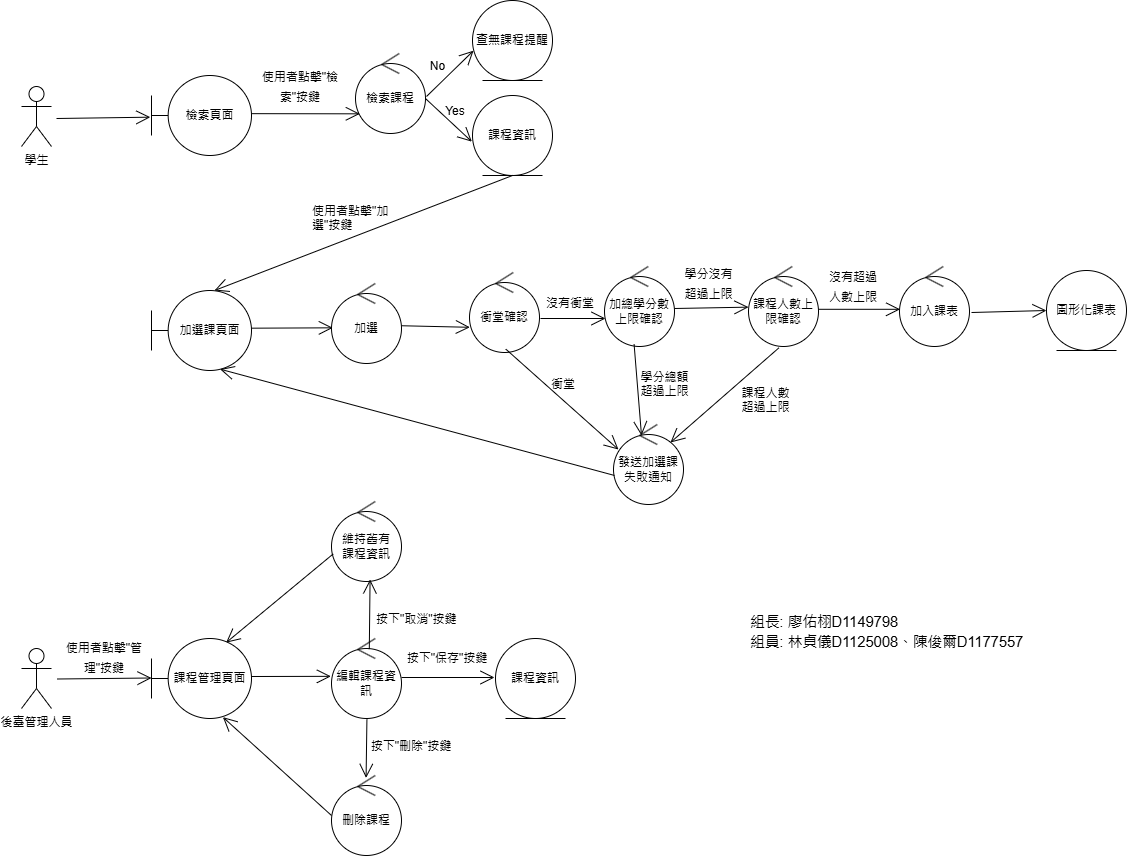

The diagram above was exported from draw.io. Its source (the exported page's mxGraphModel, read from the mxfile embedded in the PNG):
<mxGraphModel dx="2012" dy="1112" grid="0" gridSize="10" guides="1" tooltips="1" connect="1" arrows="1" fold="1" page="0" pageScale="1" pageWidth="827" pageHeight="1169" math="0" shadow="0">
  <root>
    <mxCell id="0" />
    <mxCell id="1" parent="0" />
    <mxCell id="SrImJ69JPVIR_imAEgO0-2" value="檢索課程" style="ellipse;shape=umlControl;whiteSpace=wrap;html=1;" parent="1" vertex="1">
      <mxGeometry x="-66" y="36" width="70" height="80" as="geometry" />
    </mxCell>
    <mxCell id="SrImJ69JPVIR_imAEgO0-4" value="加選課頁面" style="shape=umlBoundary;whiteSpace=wrap;html=1;" parent="1" vertex="1">
      <mxGeometry x="-270" y="273" width="100" height="80" as="geometry" />
    </mxCell>
    <mxCell id="SrImJ69JPVIR_imAEgO0-5" value="學生" style="shape=umlActor;verticalLabelPosition=bottom;verticalAlign=top;html=1;" parent="1" vertex="1">
      <mxGeometry x="-400" y="69" width="30" height="60" as="geometry" />
    </mxCell>
    <mxCell id="SrImJ69JPVIR_imAEgO0-7" value="檢索頁面" style="shape=umlBoundary;whiteSpace=wrap;html=1;" parent="1" vertex="1">
      <mxGeometry x="-270" y="58" width="100" height="80" as="geometry" />
    </mxCell>
    <mxCell id="9lWrpdVmAxg2RKQtMEYe-1" value="查無課程提醒" style="ellipse;shape=umlEntity;whiteSpace=wrap;html=1;" parent="1" vertex="1">
      <mxGeometry x="51" y="-17" width="80" height="80" as="geometry" />
    </mxCell>
    <mxCell id="9lWrpdVmAxg2RKQtMEYe-2" value="課程資訊" style="ellipse;shape=umlEntity;whiteSpace=wrap;html=1;" parent="1" vertex="1">
      <mxGeometry x="51" y="78" width="80" height="80" as="geometry" />
    </mxCell>
    <mxCell id="9lWrpdVmAxg2RKQtMEYe-3" value="圖形化課表" style="ellipse;shape=umlEntity;whiteSpace=wrap;html=1;" parent="1" vertex="1">
      <mxGeometry x="625" y="253" width="80" height="80" as="geometry" />
    </mxCell>
    <mxCell id="SrImJ69JPVIR_imAEgO0-8" value="" style="endArrow=open;endFill=1;endSize=12;html=1;rounded=0;fontSize=12;curved=1;entryX=-0.012;entryY=0.521;entryDx=0;entryDy=0;entryPerimeter=0;" parent="1" target="SrImJ69JPVIR_imAEgO0-7" edge="1">
      <mxGeometry width="160" relative="1" as="geometry">
        <mxPoint x="-365" y="101" as="sourcePoint" />
        <mxPoint x="-175" y="226" as="targetPoint" />
      </mxGeometry>
    </mxCell>
    <mxCell id="SrImJ69JPVIR_imAEgO0-11" value="" style="endArrow=open;endFill=1;endSize=12;html=1;rounded=0;fontSize=12;curved=1;entryX=0.062;entryY=0.754;entryDx=0;entryDy=0;entryPerimeter=0;exitX=1.002;exitY=0.477;exitDx=0;exitDy=0;exitPerimeter=0;" parent="1" source="SrImJ69JPVIR_imAEgO0-7" target="SrImJ69JPVIR_imAEgO0-2" edge="1">
      <mxGeometry width="160" relative="1" as="geometry">
        <mxPoint x="-98" y="223" as="sourcePoint" />
        <mxPoint x="24" y="127" as="targetPoint" />
      </mxGeometry>
    </mxCell>
    <mxCell id="9lWrpdVmAxg2RKQtMEYe-6" value="" style="endArrow=open;endFill=1;endSize=12;html=1;rounded=0;fontSize=12;curved=1;exitX=1.014;exitY=0.575;exitDx=0;exitDy=0;exitPerimeter=0;entryX=0.014;entryY=0.65;entryDx=0;entryDy=0;entryPerimeter=0;" parent="1" source="9lWrpdVmAxg2RKQtMEYe-17" target="9lWrpdVmAxg2RKQtMEYe-18" edge="1">
      <mxGeometry width="160" relative="1" as="geometry">
        <mxPoint x="73" y="-209" as="sourcePoint" />
        <mxPoint x="154" y="352" as="targetPoint" />
      </mxGeometry>
    </mxCell>
    <mxCell id="SrImJ69JPVIR_imAEgO0-12" value="" style="endArrow=open;endFill=1;endSize=12;html=1;rounded=0;fontSize=12;curved=1;entryX=-0.008;entryY=0.577;entryDx=0;entryDy=0;entryPerimeter=0;exitX=1;exitY=0.563;exitDx=0;exitDy=0;exitPerimeter=0;" parent="1" source="SrImJ69JPVIR_imAEgO0-2" target="9lWrpdVmAxg2RKQtMEYe-2" edge="1">
      <mxGeometry width="160" relative="1" as="geometry">
        <mxPoint x="89" y="143" as="sourcePoint" />
        <mxPoint x="211" y="47" as="targetPoint" />
      </mxGeometry>
    </mxCell>
    <mxCell id="9lWrpdVmAxg2RKQtMEYe-10" value="" style="endArrow=open;endFill=1;endSize=12;html=1;rounded=0;fontSize=12;curved=1;exitX=1;exitY=0.535;exitDx=0;exitDy=0;exitPerimeter=0;entryX=0.008;entryY=0.535;entryDx=0;entryDy=0;entryPerimeter=0;" parent="1" source="9lWrpdVmAxg2RKQtMEYe-16" target="9lWrpdVmAxg2RKQtMEYe-15" edge="1">
      <mxGeometry width="160" relative="1" as="geometry">
        <mxPoint x="256" y="377" as="sourcePoint" />
        <mxPoint x="326" y="278" as="targetPoint" />
      </mxGeometry>
    </mxCell>
    <mxCell id="9lWrpdVmAxg2RKQtMEYe-8" value="" style="endArrow=open;endFill=1;endSize=12;html=1;rounded=0;fontSize=12;curved=1;entryX=0.013;entryY=0.627;entryDx=0;entryDy=0;entryPerimeter=0;" parent="1" target="9lWrpdVmAxg2RKQtMEYe-1" edge="1">
      <mxGeometry width="160" relative="1" as="geometry">
        <mxPoint x="5" y="79" as="sourcePoint" />
        <mxPoint x="206" y="-147" as="targetPoint" />
      </mxGeometry>
    </mxCell>
    <mxCell id="SrImJ69JPVIR_imAEgO0-13" value="" style="endArrow=open;endFill=1;endSize=12;html=1;rounded=0;fontSize=12;curved=1;entryX=0.63;entryY=0;entryDx=0;entryDy=0;entryPerimeter=0;exitX=0.5;exitY=1;exitDx=0;exitDy=0;" parent="1" source="9lWrpdVmAxg2RKQtMEYe-2" target="SrImJ69JPVIR_imAEgO0-4" edge="1">
      <mxGeometry width="160" relative="1" as="geometry">
        <mxPoint x="-324" y="239" as="sourcePoint" />
        <mxPoint x="-202" y="143" as="targetPoint" />
      </mxGeometry>
    </mxCell>
    <mxCell id="9lWrpdVmAxg2RKQtMEYe-14" value="" style="endArrow=open;endFill=1;endSize=12;html=1;rounded=0;fontSize=12;curved=1;entryX=0.005;entryY=0.685;entryDx=0;entryDy=0;entryPerimeter=0;exitX=0.998;exitY=0.528;exitDx=0;exitDy=0;exitPerimeter=0;" parent="1" source="SrImJ69JPVIR_imAEgO0-15" target="9lWrpdVmAxg2RKQtMEYe-17" edge="1">
      <mxGeometry width="160" relative="1" as="geometry">
        <mxPoint x="35" y="348" as="sourcePoint" />
        <mxPoint x="160" y="316" as="targetPoint" />
      </mxGeometry>
    </mxCell>
    <mxCell id="SrImJ69JPVIR_imAEgO0-14" value="" style="endArrow=open;endFill=1;endSize=12;html=1;rounded=0;fontSize=12;curved=1;exitX=1.002;exitY=0.471;exitDx=0;exitDy=0;exitPerimeter=0;entryX=0.019;entryY=0.554;entryDx=0;entryDy=0;entryPerimeter=0;" parent="1" source="SrImJ69JPVIR_imAEgO0-4" target="SrImJ69JPVIR_imAEgO0-15" edge="1">
      <mxGeometry width="160" relative="1" as="geometry">
        <mxPoint x="-314" y="249" as="sourcePoint" />
        <mxPoint x="-75" y="276" as="targetPoint" />
      </mxGeometry>
    </mxCell>
    <mxCell id="SrImJ69JPVIR_imAEgO0-15" value="加選" style="ellipse;shape=umlControl;whiteSpace=wrap;html=1;" parent="1" vertex="1">
      <mxGeometry x="-90" y="266" width="70" height="80" as="geometry" />
    </mxCell>
    <mxCell id="8llNVhG-K8sA-ycz3apt-8" value="&lt;font style=&quot;font-size: 12px;&quot;&gt;使用者點擊&quot;檢索&quot;按鍵&lt;/font&gt;" style="text;html=1;align=center;verticalAlign=middle;whiteSpace=wrap;rounded=0;fontSize=16;" parent="1" vertex="1">
      <mxGeometry x="-166" y="47" width="90" height="42" as="geometry" />
    </mxCell>
    <mxCell id="9lWrpdVmAxg2RKQtMEYe-15" value="加入課表" style="ellipse;shape=umlControl;whiteSpace=wrap;html=1;" parent="1" vertex="1">
      <mxGeometry x="478" y="249" width="70" height="80" as="geometry" />
    </mxCell>
    <mxCell id="9lWrpdVmAxg2RKQtMEYe-16" value="課程人數上限確認" style="ellipse;shape=umlControl;whiteSpace=wrap;html=1;" parent="1" vertex="1">
      <mxGeometry x="327" y="249" width="70" height="80" as="geometry" />
    </mxCell>
    <mxCell id="9lWrpdVmAxg2RKQtMEYe-17" value="衝堂確認" style="ellipse;shape=umlControl;whiteSpace=wrap;html=1;" parent="1" vertex="1">
      <mxGeometry x="48" y="255" width="70" height="80" as="geometry" />
    </mxCell>
    <mxCell id="9lWrpdVmAxg2RKQtMEYe-18" value="加總學分數上限確認" style="ellipse;shape=umlControl;whiteSpace=wrap;html=1;" parent="1" vertex="1">
      <mxGeometry x="183" y="249" width="70" height="80" as="geometry" />
    </mxCell>
    <mxCell id="8llNVhG-K8sA-ycz3apt-11" value="&lt;span style=&quot;color: rgb(0, 0, 0); font-family: Helvetica; font-style: normal; font-variant-ligatures: normal; font-variant-caps: normal; font-weight: 400; letter-spacing: normal; orphans: 2; text-align: center; text-indent: 0px; text-transform: none; widows: 2; word-spacing: 0px; -webkit-text-stroke-width: 0px; white-space: normal; background-color: rgb(255, 255, 255); text-decoration-thickness: initial; text-decoration-style: initial; text-decoration-color: initial; float: none; display: inline !important;&quot;&gt;&lt;font style=&quot;font-size: 12px;&quot;&gt;使用者點擊&quot;加選&quot;按鍵&lt;/font&gt;&lt;/span&gt;" style="text;whiteSpace=wrap;html=1;" parent="1" vertex="1">
      <mxGeometry x="-111" y="180" width="82" height="41" as="geometry" />
    </mxCell>
    <mxCell id="9lWrpdVmAxg2RKQtMEYe-19" value="&lt;span style=&quot;font-size: 12px;&quot;&gt;沒有衝堂&lt;/span&gt;" style="text;html=1;align=center;verticalAlign=middle;whiteSpace=wrap;rounded=0;fontSize=16;" parent="1" vertex="1">
      <mxGeometry x="121" y="273" width="56" height="22" as="geometry" />
    </mxCell>
    <mxCell id="9lWrpdVmAxg2RKQtMEYe-20" value="&lt;font style=&quot;font-size: 12px;&quot;&gt;沒有超過&lt;/font&gt;&lt;div&gt;&lt;font style=&quot;font-size: 12px;&quot;&gt;人數上限&lt;/font&gt;&lt;/div&gt;" style="text;html=1;align=center;verticalAlign=middle;whiteSpace=wrap;rounded=0;fontSize=16;" parent="1" vertex="1">
      <mxGeometry x="397" y="244" width="70" height="47" as="geometry" />
    </mxCell>
    <mxCell id="9lWrpdVmAxg2RKQtMEYe-21" value="&lt;font style=&quot;font-size: 12px;&quot;&gt;學分沒有&lt;/font&gt;&lt;div&gt;&lt;font style=&quot;font-size: 12px;&quot;&gt;超過上限&lt;/font&gt;&lt;/div&gt;" style="text;html=1;align=center;verticalAlign=middle;whiteSpace=wrap;rounded=0;fontSize=16;" parent="1" vertex="1">
      <mxGeometry x="260" y="249" width="55" height="31" as="geometry" />
    </mxCell>
    <mxCell id="8llNVhG-K8sA-ycz3apt-12" value="&lt;font style=&quot;font-size: 12px;&quot;&gt;Yes&lt;/font&gt;" style="text;html=1;align=center;verticalAlign=middle;whiteSpace=wrap;rounded=0;fontSize=16;" parent="1" vertex="1">
      <mxGeometry x="17" y="81" width="34" height="22" as="geometry" />
    </mxCell>
    <mxCell id="8llNVhG-K8sA-ycz3apt-13" value="&lt;font style=&quot;font-size: 12px;&quot;&gt;No&lt;/font&gt;" style="text;html=1;align=center;verticalAlign=middle;whiteSpace=wrap;rounded=0;fontSize=16;" parent="1" vertex="1">
      <mxGeometry x="-2" y="36" width="37" height="22" as="geometry" />
    </mxCell>
    <mxCell id="9lWrpdVmAxg2RKQtMEYe-23" value="" style="endArrow=open;endFill=1;endSize=12;html=1;rounded=0;fontSize=12;curved=1;exitX=1;exitY=0.525;exitDx=0;exitDy=0;exitPerimeter=0;" parent="1" source="9lWrpdVmAxg2RKQtMEYe-18" target="9lWrpdVmAxg2RKQtMEYe-16" edge="1">
      <mxGeometry width="160" relative="1" as="geometry">
        <mxPoint x="104" y="405" as="sourcePoint" />
        <mxPoint x="118" y="464" as="targetPoint" />
      </mxGeometry>
    </mxCell>
    <mxCell id="SrImJ69JPVIR_imAEgO0-17" value="" style="endArrow=open;endFill=1;endSize=12;html=1;rounded=0;fontSize=12;curved=1;exitX=1;exitY=0.535;exitDx=0;exitDy=0;exitPerimeter=0;entryX=0;entryY=0.5;entryDx=0;entryDy=0;" parent="1" target="9lWrpdVmAxg2RKQtMEYe-3" edge="1">
      <mxGeometry width="160" relative="1" as="geometry">
        <mxPoint x="550" y="295" as="sourcePoint" />
        <mxPoint x="635" y="295" as="targetPoint" />
      </mxGeometry>
    </mxCell>
    <mxCell id="9lWrpdVmAxg2RKQtMEYe-26" value="發送加選課失敗通知" style="ellipse;shape=umlControl;whiteSpace=wrap;html=1;" parent="1" vertex="1">
      <mxGeometry x="192" y="407" width="70" height="80" as="geometry" />
    </mxCell>
    <mxCell id="9lWrpdVmAxg2RKQtMEYe-28" value="&lt;div style=&quot;text-align: center;&quot;&gt;衝堂&lt;/div&gt;" style="text;whiteSpace=wrap;html=1;" parent="1" vertex="1">
      <mxGeometry x="128" y="353" width="33" height="26" as="geometry" />
    </mxCell>
    <mxCell id="9lWrpdVmAxg2RKQtMEYe-27" value="&lt;div style=&quot;text-align: center;&quot;&gt;學分總額超過上限&lt;/div&gt;" style="text;whiteSpace=wrap;html=1;" parent="1" vertex="1">
      <mxGeometry x="213" y="346" width="59" height="37" as="geometry" />
    </mxCell>
    <mxCell id="9lWrpdVmAxg2RKQtMEYe-29" value="&lt;div style=&quot;text-align: center;&quot;&gt;課程人數超過上限&lt;/div&gt;" style="text;whiteSpace=wrap;html=1;" parent="1" vertex="1">
      <mxGeometry x="315" y="362" width="57" height="39" as="geometry" />
    </mxCell>
    <mxCell id="9lWrpdVmAxg2RKQtMEYe-30" value="" style="endArrow=open;endFill=1;endSize=12;html=1;rounded=0;fontSize=12;curved=1;entryX=0.071;entryY=0.313;entryDx=0;entryDy=0;entryPerimeter=0;exitX=0.519;exitY=0.958;exitDx=0;exitDy=0;exitPerimeter=0;" parent="1" source="9lWrpdVmAxg2RKQtMEYe-17" target="9lWrpdVmAxg2RKQtMEYe-26" edge="1">
      <mxGeometry width="160" relative="1" as="geometry">
        <mxPoint x="15" y="378" as="sourcePoint" />
        <mxPoint x="83" y="380" as="targetPoint" />
      </mxGeometry>
    </mxCell>
    <mxCell id="9lWrpdVmAxg2RKQtMEYe-31" value="" style="endArrow=open;endFill=1;endSize=12;html=1;rounded=0;fontSize=12;curved=1;entryX=0.4;entryY=0.138;entryDx=0;entryDy=0;entryPerimeter=0;exitX=0.423;exitY=0.974;exitDx=0;exitDy=0;exitPerimeter=0;" parent="1" source="9lWrpdVmAxg2RKQtMEYe-18" target="9lWrpdVmAxg2RKQtMEYe-26" edge="1">
      <mxGeometry width="160" relative="1" as="geometry">
        <mxPoint x="189" y="346" as="sourcePoint" />
        <mxPoint x="87" y="428" as="targetPoint" />
      </mxGeometry>
    </mxCell>
    <mxCell id="9lWrpdVmAxg2RKQtMEYe-32" value="" style="endArrow=open;endFill=1;endSize=12;html=1;rounded=0;fontSize=12;curved=1;exitX=0.433;exitY=1.018;exitDx=0;exitDy=0;exitPerimeter=0;entryX=0.814;entryY=0.225;entryDx=0;entryDy=0;entryPerimeter=0;" parent="1" source="9lWrpdVmAxg2RKQtMEYe-16" target="9lWrpdVmAxg2RKQtMEYe-26" edge="1">
      <mxGeometry width="160" relative="1" as="geometry">
        <mxPoint x="270" y="338" as="sourcePoint" />
        <mxPoint x="293" y="413" as="targetPoint" />
      </mxGeometry>
    </mxCell>
    <mxCell id="9lWrpdVmAxg2RKQtMEYe-35" value="" style="endArrow=open;endFill=1;endSize=12;html=1;rounded=0;fontSize=12;curved=1;entryX=0.685;entryY=0.983;entryDx=0;entryDy=0;entryPerimeter=0;exitX=0.014;exitY=0.637;exitDx=0;exitDy=0;exitPerimeter=0;" parent="1" source="9lWrpdVmAxg2RKQtMEYe-26" target="SrImJ69JPVIR_imAEgO0-4" edge="1">
      <mxGeometry width="160" relative="1" as="geometry">
        <mxPoint x="14" y="471" as="sourcePoint" />
        <mxPoint x="82" y="473" as="targetPoint" />
      </mxGeometry>
    </mxCell>
    <mxCell id="SrImJ69JPVIR_imAEgO0-18" value="課程管理頁面" style="shape=umlBoundary;whiteSpace=wrap;html=1;" parent="1" vertex="1">
      <mxGeometry x="-270" y="621" width="100" height="80" as="geometry" />
    </mxCell>
    <mxCell id="SrImJ69JPVIR_imAEgO0-19" value="後臺管理人員" style="shape=umlActor;verticalLabelPosition=bottom;verticalAlign=top;html=1;" parent="1" vertex="1">
      <mxGeometry x="-400" y="631" width="30" height="60" as="geometry" />
    </mxCell>
    <mxCell id="toGAdrmVNkXE3eK-DI4M-1" value="編輯課程資訊" style="ellipse;shape=umlControl;whiteSpace=wrap;html=1;" parent="1" vertex="1">
      <mxGeometry x="-90" y="621" width="70" height="80" as="geometry" />
    </mxCell>
    <mxCell id="-GyAaP9hRdDnrB7LW6Zc-1" value="" style="endArrow=open;endFill=1;endSize=12;html=1;rounded=0;fontSize=12;curved=1;entryX=-0.012;entryY=0.521;entryDx=0;entryDy=0;entryPerimeter=0;" parent="1" edge="1">
      <mxGeometry width="160" relative="1" as="geometry">
        <mxPoint x="-364" y="661.5" as="sourcePoint" />
        <mxPoint x="-270" y="660.5" as="targetPoint" />
      </mxGeometry>
    </mxCell>
    <mxCell id="-GyAaP9hRdDnrB7LW6Zc-2" value="&lt;font style=&quot;font-size: 12px;&quot;&gt;使用者點擊&quot;管理&quot;按鍵&lt;/font&gt;" style="text;html=1;align=center;verticalAlign=middle;whiteSpace=wrap;rounded=0;fontSize=16;" parent="1" vertex="1">
      <mxGeometry x="-362" y="618" width="90" height="42" as="geometry" />
    </mxCell>
    <mxCell id="-GyAaP9hRdDnrB7LW6Zc-3" value="" style="endArrow=open;endFill=1;endSize=12;html=1;rounded=0;fontSize=12;curved=1;entryX=-0.009;entryY=0.473;entryDx=0;entryDy=0;entryPerimeter=0;" parent="1" target="toGAdrmVNkXE3eK-DI4M-1" edge="1">
      <mxGeometry width="160" relative="1" as="geometry">
        <mxPoint x="-170" y="659" as="sourcePoint" />
        <mxPoint x="-95" y="640.5" as="targetPoint" />
      </mxGeometry>
    </mxCell>
    <mxCell id="-GyAaP9hRdDnrB7LW6Zc-4" value="課程資訊" style="ellipse;shape=umlEntity;whiteSpace=wrap;html=1;" parent="1" vertex="1">
      <mxGeometry x="74" y="621" width="80" height="80" as="geometry" />
    </mxCell>
    <mxCell id="toGAdrmVNkXE3eK-DI4M-2" value="刪除課程" style="ellipse;shape=umlControl;whiteSpace=wrap;html=1;" parent="1" vertex="1">
      <mxGeometry x="-90" y="758" width="70" height="80" as="geometry" />
    </mxCell>
    <mxCell id="-GyAaP9hRdDnrB7LW6Zc-5" value="" style="endArrow=open;endFill=1;endSize=12;html=1;rounded=0;fontSize=12;curved=1;exitX=0.998;exitY=0.528;exitDx=0;exitDy=0;exitPerimeter=0;" parent="1" edge="1">
      <mxGeometry width="160" relative="1" as="geometry">
        <mxPoint x="-20" y="660" as="sourcePoint" />
        <mxPoint x="73" y="660" as="targetPoint" />
      </mxGeometry>
    </mxCell>
    <mxCell id="-GyAaP9hRdDnrB7LW6Zc-6" value="&lt;span style=&quot;font-size: 12px;&quot;&gt;按下&lt;/span&gt;&lt;span style=&quot;font-size: 12px;&quot;&gt;&quot;&lt;/span&gt;&lt;span style=&quot;font-size: 12px;&quot;&gt;保存&lt;/span&gt;&lt;span style=&quot;font-size: 12px;&quot;&gt;&quot;按鍵&lt;/span&gt;" style="text;html=1;align=center;verticalAlign=middle;whiteSpace=wrap;rounded=0;fontSize=16;" parent="1" vertex="1">
      <mxGeometry x="-17" y="625" width="86" height="28" as="geometry" />
    </mxCell>
    <mxCell id="NWdRgbEBNNw-upLkwjAN-1" value="" style="endArrow=open;endFill=1;endSize=12;html=1;rounded=0;fontSize=12;curved=1;exitX=0.506;exitY=1.013;exitDx=0;exitDy=0;exitPerimeter=0;entryX=0.494;entryY=0.03;entryDx=0;entryDy=0;entryPerimeter=0;" parent="1" source="toGAdrmVNkXE3eK-DI4M-1" target="toGAdrmVNkXE3eK-DI4M-2" edge="1">
      <mxGeometry width="160" relative="1" as="geometry">
        <mxPoint x="-43" y="697" as="sourcePoint" />
        <mxPoint x="-51" y="747" as="targetPoint" />
      </mxGeometry>
    </mxCell>
    <mxCell id="NWdRgbEBNNw-upLkwjAN-2" value="&lt;span style=&quot;font-size: 12px;&quot;&gt;按下&lt;/span&gt;&lt;span style=&quot;font-size: 12px;&quot;&gt;&quot;刪除&lt;/span&gt;&lt;span style=&quot;font-size: 12px;&quot;&gt;&quot;按鍵&lt;/span&gt;" style="text;html=1;align=center;verticalAlign=middle;whiteSpace=wrap;rounded=0;fontSize=16;" parent="1" vertex="1">
      <mxGeometry x="-53" y="713" width="86" height="28" as="geometry" />
    </mxCell>
    <mxCell id="-GyAaP9hRdDnrB7LW6Zc-8" value="&lt;span style=&quot;forced-color-adjust: none; color: rgb(0, 0, 0); font-family: Helvetica; font-style: normal; font-variant-ligatures: normal; font-variant-caps: normal; font-weight: 400; letter-spacing: normal; orphans: 2; text-align: center; text-indent: 0px; text-transform: none; widows: 2; word-spacing: 0px; -webkit-text-stroke-width: 0px; white-space: normal; background-color: rgb(255, 255, 255); text-decoration-thickness: initial; text-decoration-style: initial; text-decoration-color: initial; font-size: 12px;&quot;&gt;按下&lt;/span&gt;&lt;span style=&quot;forced-color-adjust: none; color: rgb(0, 0, 0); font-family: Helvetica; font-style: normal; font-variant-ligatures: normal; font-variant-caps: normal; font-weight: 400; letter-spacing: normal; orphans: 2; text-align: center; text-indent: 0px; text-transform: none; widows: 2; word-spacing: 0px; -webkit-text-stroke-width: 0px; white-space: normal; background-color: rgb(255, 255, 255); text-decoration-thickness: initial; text-decoration-style: initial; text-decoration-color: initial; font-size: 12px;&quot;&gt;&quot;取消&lt;/span&gt;&lt;span style=&quot;forced-color-adjust: none; color: rgb(0, 0, 0); font-family: Helvetica; font-style: normal; font-variant-ligatures: normal; font-variant-caps: normal; font-weight: 400; letter-spacing: normal; orphans: 2; text-align: center; text-indent: 0px; text-transform: none; widows: 2; word-spacing: 0px; -webkit-text-stroke-width: 0px; white-space: normal; background-color: rgb(255, 255, 255); text-decoration-thickness: initial; text-decoration-style: initial; text-decoration-color: initial; font-size: 12px;&quot;&gt;&quot;按鍵&lt;/span&gt;" style="text;whiteSpace=wrap;html=1;" parent="1" vertex="1">
      <mxGeometry x="-47" y="588" width="85" height="25" as="geometry" />
    </mxCell>
    <mxCell id="-GyAaP9hRdDnrB7LW6Zc-10" value="" style="endArrow=open;endFill=1;endSize=12;html=1;rounded=0;fontSize=12;curved=1;exitX=0;exitY=0.5;exitDx=0;exitDy=0;exitPerimeter=0;entryX=0.714;entryY=0.983;entryDx=0;entryDy=0;entryPerimeter=0;" parent="1" source="toGAdrmVNkXE3eK-DI4M-2" target="SrImJ69JPVIR_imAEgO0-18" edge="1">
      <mxGeometry width="160" relative="1" as="geometry">
        <mxPoint x="-213" y="775" as="sourcePoint" />
        <mxPoint x="-129" y="774" as="targetPoint" />
      </mxGeometry>
    </mxCell>
    <mxCell id="-GyAaP9hRdDnrB7LW6Zc-12" value="維持舊有&lt;div&gt;課程資訊&lt;/div&gt;" style="ellipse;shape=umlControl;whiteSpace=wrap;html=1;" parent="1" vertex="1">
      <mxGeometry x="-90" y="484" width="70" height="80" as="geometry" />
    </mxCell>
    <mxCell id="-GyAaP9hRdDnrB7LW6Zc-13" value="" style="endArrow=open;endFill=1;endSize=12;html=1;rounded=0;fontSize=12;curved=1;exitX=0.54;exitY=0.133;exitDx=0;exitDy=0;exitPerimeter=0;entryX=0.551;entryY=0.975;entryDx=0;entryDy=0;entryPerimeter=0;" parent="1" source="toGAdrmVNkXE3eK-DI4M-1" target="-GyAaP9hRdDnrB7LW6Zc-12" edge="1">
      <mxGeometry width="160" relative="1" as="geometry">
        <mxPoint x="-12" y="559" as="sourcePoint" />
        <mxPoint x="69" y="558" as="targetPoint" />
      </mxGeometry>
    </mxCell>
    <mxCell id="toGAdrmVNkXE3eK-DI4M-4" value="" style="endArrow=open;endFill=1;endSize=12;html=1;rounded=0;fontSize=12;curved=1;exitX=0.025;exitY=0.655;exitDx=0;exitDy=0;exitPerimeter=0;entryX=0.746;entryY=0.052;entryDx=0;entryDy=0;entryPerimeter=0;" parent="1" source="-GyAaP9hRdDnrB7LW6Zc-12" target="SrImJ69JPVIR_imAEgO0-18" edge="1">
      <mxGeometry width="160" relative="1" as="geometry">
        <mxPoint x="-125" y="573" as="sourcePoint" />
        <mxPoint x="-234" y="475" as="targetPoint" />
      </mxGeometry>
    </mxCell>
    <mxCell id="toGAdrmVNkXE3eK-DI4M-8" value="&lt;b style=&quot;font-weight:normal;&quot; id=&quot;docs-internal-guid-1aaf4cba-7fff-6035-8452-eec959b22308&quot;&gt;&lt;p dir=&quot;ltr&quot; style=&quot;line-height:1.38;margin-top:0pt;margin-bottom:0pt;&quot;&gt;&lt;span style=&quot;font-size:11pt;font-family:Arial,sans-serif;color:#000000;background-color:transparent;font-weight:400;font-style:normal;font-variant:normal;text-decoration:none;vertical-align:baseline;white-space:pre;white-space:pre-wrap;&quot;&gt;組長: 廖佑栩D1149798&amp;nbsp;&lt;/span&gt;&lt;/p&gt;&lt;p dir=&quot;ltr&quot; style=&quot;line-height:1.38;margin-top:0pt;margin-bottom:0pt;&quot;&gt;&lt;span style=&quot;font-size:11pt;font-family:Arial,sans-serif;color:#000000;background-color:transparent;font-weight:400;font-style:normal;font-variant:normal;text-decoration:none;vertical-align:baseline;white-space:pre;white-space:pre-wrap;&quot;&gt;組員: 林貞儀D1125008、陳俊爾D1177557&lt;/span&gt;&lt;/p&gt;&lt;/b&gt;&lt;br class=&quot;Apple-interchange-newline&quot;&gt;" style="text;whiteSpace=wrap;html=1;" parent="1" vertex="1">
      <mxGeometry x="327" y="588" width="301" height="52.84" as="geometry" />
    </mxCell>
  </root>
</mxGraphModel>